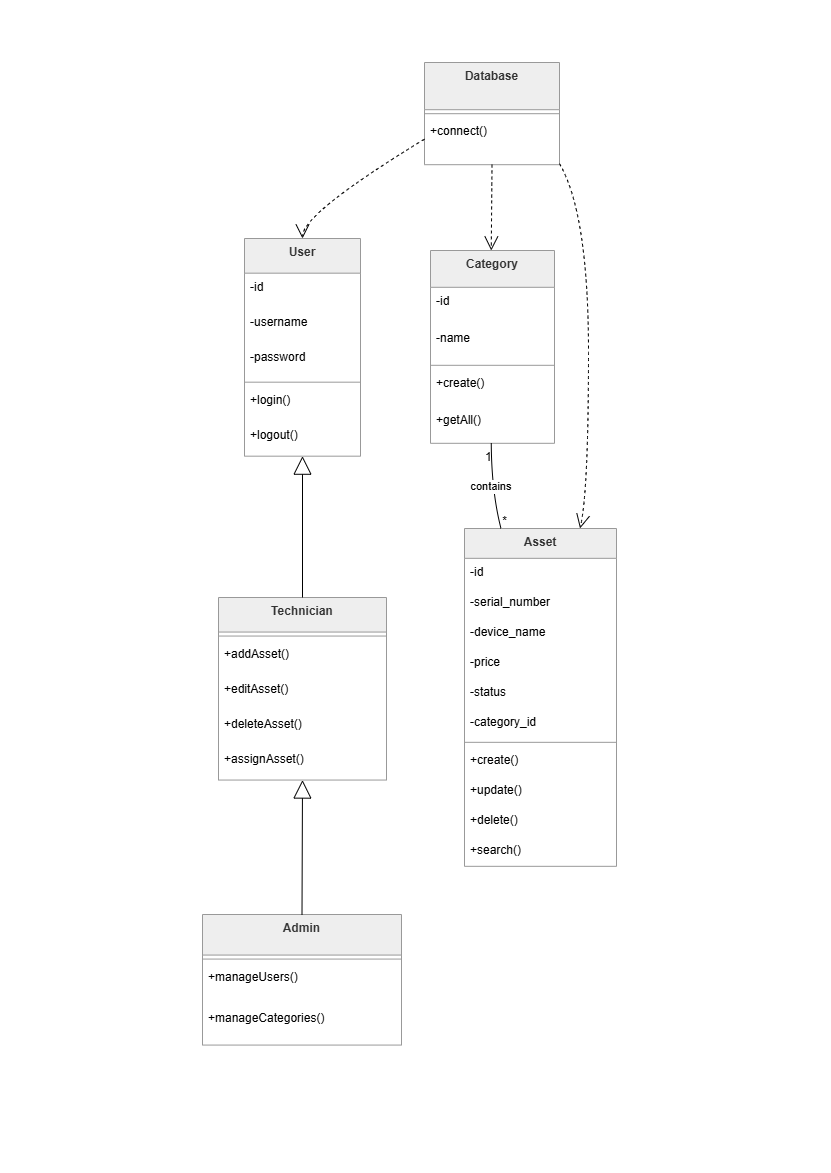

The diagram above was exported from draw.io. Its source (the exported page's mxGraphModel, read from the mxfile embedded in the PNG):
<mxGraphModel dx="2246" dy="1191" grid="1" gridSize="10" guides="1" tooltips="1" connect="1" arrows="1" fold="1" page="1" pageScale="1" pageWidth="827" pageHeight="1169" math="0" shadow="0">
  <root>
    <mxCell id="0" />
    <mxCell id="1" parent="0" />
    <mxCell id="FDpMqe6L3AQUc_q71zFE-62" parent="1" style="swimlane;fontStyle=1;align=center;verticalAlign=top;childLayout=stackLayout;horizontal=1;startSize=34.666666666666664;horizontalStack=0;resizeParent=1;resizeParentMax=0;resizeLast=0;collapsible=0;marginBottom=0;fillColor=light-dark(#eeeeee,#1f2020);strokeColor=light-dark(#999999,#cccccc);fontColor=light-dark(#333333,#cccccc);" value="User" vertex="1">
      <mxGeometry height="217.66666666666666" width="116" x="242" y="236" as="geometry" />
    </mxCell>
    <mxCell id="FDpMqe6L3AQUc_q71zFE-63" parent="FDpMqe6L3AQUc_q71zFE-62" style="text;strokeColor=none;fillColor=none;align=left;verticalAlign=top;spacingLeft=4;spacingRight=4;overflow=hidden;rotatable=0;points=[[0,0.5],[1,0.5]];portConstraint=eastwest;" value="-id" vertex="1">
      <mxGeometry height="35" width="116" y="34.666666666666664" as="geometry" />
    </mxCell>
    <mxCell id="FDpMqe6L3AQUc_q71zFE-64" parent="FDpMqe6L3AQUc_q71zFE-62" style="text;strokeColor=none;fillColor=none;align=left;verticalAlign=top;spacingLeft=4;spacingRight=4;overflow=hidden;rotatable=0;points=[[0,0.5],[1,0.5]];portConstraint=eastwest;" value="-username" vertex="1">
      <mxGeometry height="35" width="116" y="69.66666666666666" as="geometry" />
    </mxCell>
    <mxCell id="FDpMqe6L3AQUc_q71zFE-65" parent="FDpMqe6L3AQUc_q71zFE-62" style="text;strokeColor=none;fillColor=none;align=left;verticalAlign=top;spacingLeft=4;spacingRight=4;overflow=hidden;rotatable=0;points=[[0,0.5],[1,0.5]];portConstraint=eastwest;" value="-password" vertex="1">
      <mxGeometry height="35" width="116" y="104.66666666666666" as="geometry" />
    </mxCell>
    <mxCell id="FDpMqe6L3AQUc_q71zFE-66" parent="FDpMqe6L3AQUc_q71zFE-62" style="line;strokeWidth=1;fillColor=none;align=left;verticalAlign=middle;spacingTop=-1;spacingLeft=3;spacingRight=3;rotatable=0;labelPosition=right;points=[];portConstraint=eastwest;strokeColor=inherit;" vertex="1">
      <mxGeometry height="8" width="116" y="139.66666666666666" as="geometry" />
    </mxCell>
    <mxCell id="FDpMqe6L3AQUc_q71zFE-67" parent="FDpMqe6L3AQUc_q71zFE-62" style="text;strokeColor=none;fillColor=none;align=left;verticalAlign=top;spacingLeft=4;spacingRight=4;overflow=hidden;rotatable=0;points=[[0,0.5],[1,0.5]];portConstraint=eastwest;" value="+login()" vertex="1">
      <mxGeometry height="35" width="116" y="147.66666666666666" as="geometry" />
    </mxCell>
    <mxCell id="FDpMqe6L3AQUc_q71zFE-68" parent="FDpMqe6L3AQUc_q71zFE-62" style="text;strokeColor=none;fillColor=none;align=left;verticalAlign=top;spacingLeft=4;spacingRight=4;overflow=hidden;rotatable=0;points=[[0,0.5],[1,0.5]];portConstraint=eastwest;" value="+logout()" vertex="1">
      <mxGeometry height="35" width="116" y="182.66666666666666" as="geometry" />
    </mxCell>
    <mxCell id="FDpMqe6L3AQUc_q71zFE-69" parent="1" style="swimlane;fontStyle=1;align=center;verticalAlign=top;childLayout=stackLayout;horizontal=1;startSize=34.54545454545455;horizontalStack=0;resizeParent=1;resizeParentMax=0;resizeLast=0;collapsible=0;marginBottom=0;fillColor=light-dark(#eeeeee,#1f2020);strokeColor=light-dark(#999999,#cccccc);fontColor=light-dark(#333333,#cccccc);" value="Technician" vertex="1">
      <mxGeometry height="182.54545454545456" width="168" x="216" y="595" as="geometry" />
    </mxCell>
    <mxCell id="FDpMqe6L3AQUc_q71zFE-70" parent="FDpMqe6L3AQUc_q71zFE-69" style="line;strokeWidth=1;fillColor=none;align=left;verticalAlign=middle;spacingTop=-1;spacingLeft=3;spacingRight=3;rotatable=0;labelPosition=right;points=[];portConstraint=eastwest;strokeColor=inherit;" vertex="1">
      <mxGeometry height="8" width="168" y="34.54545454545455" as="geometry" />
    </mxCell>
    <mxCell id="FDpMqe6L3AQUc_q71zFE-71" parent="FDpMqe6L3AQUc_q71zFE-69" style="text;strokeColor=none;fillColor=none;align=left;verticalAlign=top;spacingLeft=4;spacingRight=4;overflow=hidden;rotatable=0;points=[[0,0.5],[1,0.5]];portConstraint=eastwest;" value="+addAsset()" vertex="1">
      <mxGeometry height="35" width="168" y="42.54545454545455" as="geometry" />
    </mxCell>
    <mxCell id="FDpMqe6L3AQUc_q71zFE-72" parent="FDpMqe6L3AQUc_q71zFE-69" style="text;strokeColor=none;fillColor=none;align=left;verticalAlign=top;spacingLeft=4;spacingRight=4;overflow=hidden;rotatable=0;points=[[0,0.5],[1,0.5]];portConstraint=eastwest;" value="+editAsset()" vertex="1">
      <mxGeometry height="35" width="168" y="77.54545454545455" as="geometry" />
    </mxCell>
    <mxCell id="FDpMqe6L3AQUc_q71zFE-73" parent="FDpMqe6L3AQUc_q71zFE-69" style="text;strokeColor=none;fillColor=none;align=left;verticalAlign=top;spacingLeft=4;spacingRight=4;overflow=hidden;rotatable=0;points=[[0,0.5],[1,0.5]];portConstraint=eastwest;" value="+deleteAsset()" vertex="1">
      <mxGeometry height="35" width="168" y="112.54545454545455" as="geometry" />
    </mxCell>
    <mxCell id="FDpMqe6L3AQUc_q71zFE-74" parent="FDpMqe6L3AQUc_q71zFE-69" style="text;strokeColor=none;fillColor=none;align=left;verticalAlign=top;spacingLeft=4;spacingRight=4;overflow=hidden;rotatable=0;points=[[0,0.5],[1,0.5]];portConstraint=eastwest;" value="+assignAsset()" vertex="1">
      <mxGeometry height="35" width="168" y="147.54545454545456" as="geometry" />
    </mxCell>
    <mxCell id="FDpMqe6L3AQUc_q71zFE-75" parent="1" style="swimlane;fontStyle=1;align=center;verticalAlign=top;childLayout=stackLayout;horizontal=1;startSize=40.57142857142857;horizontalStack=0;resizeParent=1;resizeParentMax=0;resizeLast=0;collapsible=0;marginBottom=0;fillColor=light-dark(#eeeeee,#1f2020);strokeColor=light-dark(#999999,#cccccc);fontColor=light-dark(#333333,#cccccc);" value="Admin" vertex="1">
      <mxGeometry height="130.57142857142856" width="199" x="200" y="912" as="geometry" />
    </mxCell>
    <mxCell id="FDpMqe6L3AQUc_q71zFE-76" parent="FDpMqe6L3AQUc_q71zFE-75" style="line;strokeWidth=1;fillColor=none;align=left;verticalAlign=middle;spacingTop=-1;spacingLeft=3;spacingRight=3;rotatable=0;labelPosition=right;points=[];portConstraint=eastwest;strokeColor=inherit;" vertex="1">
      <mxGeometry height="8" width="199" y="40.57142857142857" as="geometry" />
    </mxCell>
    <mxCell id="FDpMqe6L3AQUc_q71zFE-77" parent="FDpMqe6L3AQUc_q71zFE-75" style="text;strokeColor=none;fillColor=none;align=left;verticalAlign=top;spacingLeft=4;spacingRight=4;overflow=hidden;rotatable=0;points=[[0,0.5],[1,0.5]];portConstraint=eastwest;" value="+manageUsers()" vertex="1">
      <mxGeometry height="41" width="199" y="48.57142857142857" as="geometry" />
    </mxCell>
    <mxCell id="FDpMqe6L3AQUc_q71zFE-78" parent="FDpMqe6L3AQUc_q71zFE-75" style="text;strokeColor=none;fillColor=none;align=left;verticalAlign=top;spacingLeft=4;spacingRight=4;overflow=hidden;rotatable=0;points=[[0,0.5],[1,0.5]];portConstraint=eastwest;" value="+manageCategories()" vertex="1">
      <mxGeometry height="41" width="199" y="89.57142857142857" as="geometry" />
    </mxCell>
    <mxCell id="FDpMqe6L3AQUc_q71zFE-79" parent="1" style="swimlane;fontStyle=1;align=center;verticalAlign=top;childLayout=stackLayout;horizontal=1;startSize=29.818181818181817;horizontalStack=0;resizeParent=1;resizeParentMax=0;resizeLast=0;collapsible=0;marginBottom=0;fillColor=light-dark(#eeeeee,#1f2020);strokeColor=light-dark(#999999,#cccccc);fontColor=light-dark(#333333,#cccccc);" value="Asset" vertex="1">
      <mxGeometry height="337.8181818181818" width="152" x="462" y="526" as="geometry" />
    </mxCell>
    <mxCell id="FDpMqe6L3AQUc_q71zFE-80" parent="FDpMqe6L3AQUc_q71zFE-79" style="text;strokeColor=none;fillColor=none;align=left;verticalAlign=top;spacingLeft=4;spacingRight=4;overflow=hidden;rotatable=0;points=[[0,0.5],[1,0.5]];portConstraint=eastwest;" value="-id" vertex="1">
      <mxGeometry height="30" width="152" y="29.818181818181817" as="geometry" />
    </mxCell>
    <mxCell id="FDpMqe6L3AQUc_q71zFE-81" parent="FDpMqe6L3AQUc_q71zFE-79" style="text;strokeColor=none;fillColor=none;align=left;verticalAlign=top;spacingLeft=4;spacingRight=4;overflow=hidden;rotatable=0;points=[[0,0.5],[1,0.5]];portConstraint=eastwest;" value="-serial_number" vertex="1">
      <mxGeometry height="30" width="152" y="59.81818181818181" as="geometry" />
    </mxCell>
    <mxCell id="FDpMqe6L3AQUc_q71zFE-82" parent="FDpMqe6L3AQUc_q71zFE-79" style="text;strokeColor=none;fillColor=none;align=left;verticalAlign=top;spacingLeft=4;spacingRight=4;overflow=hidden;rotatable=0;points=[[0,0.5],[1,0.5]];portConstraint=eastwest;" value="-device_name" vertex="1">
      <mxGeometry height="30" width="152" y="89.81818181818181" as="geometry" />
    </mxCell>
    <mxCell id="FDpMqe6L3AQUc_q71zFE-83" parent="FDpMqe6L3AQUc_q71zFE-79" style="text;strokeColor=none;fillColor=none;align=left;verticalAlign=top;spacingLeft=4;spacingRight=4;overflow=hidden;rotatable=0;points=[[0,0.5],[1,0.5]];portConstraint=eastwest;" value="-price" vertex="1">
      <mxGeometry height="30" width="152" y="119.81818181818181" as="geometry" />
    </mxCell>
    <mxCell id="FDpMqe6L3AQUc_q71zFE-84" parent="FDpMqe6L3AQUc_q71zFE-79" style="text;strokeColor=none;fillColor=none;align=left;verticalAlign=top;spacingLeft=4;spacingRight=4;overflow=hidden;rotatable=0;points=[[0,0.5],[1,0.5]];portConstraint=eastwest;" value="-status" vertex="1">
      <mxGeometry height="30" width="152" y="149.8181818181818" as="geometry" />
    </mxCell>
    <mxCell id="FDpMqe6L3AQUc_q71zFE-85" parent="FDpMqe6L3AQUc_q71zFE-79" style="text;strokeColor=none;fillColor=none;align=left;verticalAlign=top;spacingLeft=4;spacingRight=4;overflow=hidden;rotatable=0;points=[[0,0.5],[1,0.5]];portConstraint=eastwest;" value="-category_id" vertex="1">
      <mxGeometry height="30" width="152" y="179.8181818181818" as="geometry" />
    </mxCell>
    <mxCell id="FDpMqe6L3AQUc_q71zFE-86" parent="FDpMqe6L3AQUc_q71zFE-79" style="line;strokeWidth=1;fillColor=none;align=left;verticalAlign=middle;spacingTop=-1;spacingLeft=3;spacingRight=3;rotatable=0;labelPosition=right;points=[];portConstraint=eastwest;strokeColor=inherit;" vertex="1">
      <mxGeometry height="8" width="152" y="209.8181818181818" as="geometry" />
    </mxCell>
    <mxCell id="FDpMqe6L3AQUc_q71zFE-87" parent="FDpMqe6L3AQUc_q71zFE-79" style="text;strokeColor=none;fillColor=none;align=left;verticalAlign=top;spacingLeft=4;spacingRight=4;overflow=hidden;rotatable=0;points=[[0,0.5],[1,0.5]];portConstraint=eastwest;" value="+create()" vertex="1">
      <mxGeometry height="30" width="152" y="217.8181818181818" as="geometry" />
    </mxCell>
    <mxCell id="FDpMqe6L3AQUc_q71zFE-88" parent="FDpMqe6L3AQUc_q71zFE-79" style="text;strokeColor=none;fillColor=none;align=left;verticalAlign=top;spacingLeft=4;spacingRight=4;overflow=hidden;rotatable=0;points=[[0,0.5],[1,0.5]];portConstraint=eastwest;" value="+update()" vertex="1">
      <mxGeometry height="30" width="152" y="247.8181818181818" as="geometry" />
    </mxCell>
    <mxCell id="FDpMqe6L3AQUc_q71zFE-89" parent="FDpMqe6L3AQUc_q71zFE-79" style="text;strokeColor=none;fillColor=none;align=left;verticalAlign=top;spacingLeft=4;spacingRight=4;overflow=hidden;rotatable=0;points=[[0,0.5],[1,0.5]];portConstraint=eastwest;" value="+delete()" vertex="1">
      <mxGeometry height="30" width="152" y="277.8181818181818" as="geometry" />
    </mxCell>
    <mxCell id="FDpMqe6L3AQUc_q71zFE-90" parent="FDpMqe6L3AQUc_q71zFE-79" style="text;strokeColor=none;fillColor=none;align=left;verticalAlign=top;spacingLeft=4;spacingRight=4;overflow=hidden;rotatable=0;points=[[0,0.5],[1,0.5]];portConstraint=eastwest;" value="+search()" vertex="1">
      <mxGeometry height="30" width="152" y="307.8181818181818" as="geometry" />
    </mxCell>
    <mxCell id="FDpMqe6L3AQUc_q71zFE-91" parent="1" style="swimlane;fontStyle=1;align=center;verticalAlign=top;childLayout=stackLayout;horizontal=1;startSize=36.8;horizontalStack=0;resizeParent=1;resizeParentMax=0;resizeLast=0;collapsible=0;marginBottom=0;fillColor=light-dark(#eeeeee,#1f2020);strokeColor=light-dark(#999999,#cccccc);fontColor=light-dark(#333333,#cccccc);" value="Category" vertex="1">
      <mxGeometry height="192.8" width="124" x="428" y="248" as="geometry" />
    </mxCell>
    <mxCell id="FDpMqe6L3AQUc_q71zFE-92" parent="FDpMqe6L3AQUc_q71zFE-91" style="text;strokeColor=none;fillColor=none;align=left;verticalAlign=top;spacingLeft=4;spacingRight=4;overflow=hidden;rotatable=0;points=[[0,0.5],[1,0.5]];portConstraint=eastwest;" value="-id" vertex="1">
      <mxGeometry height="37" width="124" y="36.8" as="geometry" />
    </mxCell>
    <mxCell id="FDpMqe6L3AQUc_q71zFE-93" parent="FDpMqe6L3AQUc_q71zFE-91" style="text;strokeColor=none;fillColor=none;align=left;verticalAlign=top;spacingLeft=4;spacingRight=4;overflow=hidden;rotatable=0;points=[[0,0.5],[1,0.5]];portConstraint=eastwest;" value="-name" vertex="1">
      <mxGeometry height="37" width="124" y="73.8" as="geometry" />
    </mxCell>
    <mxCell id="FDpMqe6L3AQUc_q71zFE-94" parent="FDpMqe6L3AQUc_q71zFE-91" style="line;strokeWidth=1;fillColor=none;align=left;verticalAlign=middle;spacingTop=-1;spacingLeft=3;spacingRight=3;rotatable=0;labelPosition=right;points=[];portConstraint=eastwest;strokeColor=inherit;" vertex="1">
      <mxGeometry height="8" width="124" y="110.8" as="geometry" />
    </mxCell>
    <mxCell id="FDpMqe6L3AQUc_q71zFE-95" parent="FDpMqe6L3AQUc_q71zFE-91" style="text;strokeColor=none;fillColor=none;align=left;verticalAlign=top;spacingLeft=4;spacingRight=4;overflow=hidden;rotatable=0;points=[[0,0.5],[1,0.5]];portConstraint=eastwest;" value="+create()" vertex="1">
      <mxGeometry height="37" width="124" y="118.8" as="geometry" />
    </mxCell>
    <mxCell id="FDpMqe6L3AQUc_q71zFE-96" parent="FDpMqe6L3AQUc_q71zFE-91" style="text;strokeColor=none;fillColor=none;align=left;verticalAlign=top;spacingLeft=4;spacingRight=4;overflow=hidden;rotatable=0;points=[[0,0.5],[1,0.5]];portConstraint=eastwest;" value="+getAll()" vertex="1">
      <mxGeometry height="37" width="124" y="155.8" as="geometry" />
    </mxCell>
    <mxCell id="FDpMqe6L3AQUc_q71zFE-97" parent="1" style="swimlane;fontStyle=1;align=center;verticalAlign=top;childLayout=stackLayout;horizontal=1;startSize=47.2;horizontalStack=0;resizeParent=1;resizeParentMax=0;resizeLast=0;collapsible=0;marginBottom=0;fillColor=light-dark(#eeeeee,#1f2020);strokeColor=light-dark(#999999,#cccccc);fontColor=light-dark(#333333,#cccccc);" value="Database" vertex="1">
      <mxGeometry height="102.2" width="135" x="422" y="60" as="geometry" />
    </mxCell>
    <mxCell id="FDpMqe6L3AQUc_q71zFE-98" parent="FDpMqe6L3AQUc_q71zFE-97" style="line;strokeWidth=1;fillColor=none;align=left;verticalAlign=middle;spacingTop=-1;spacingLeft=3;spacingRight=3;rotatable=0;labelPosition=right;points=[];portConstraint=eastwest;strokeColor=inherit;" vertex="1">
      <mxGeometry height="8" width="135" y="47.2" as="geometry" />
    </mxCell>
    <mxCell id="FDpMqe6L3AQUc_q71zFE-99" parent="FDpMqe6L3AQUc_q71zFE-97" style="text;strokeColor=none;fillColor=none;align=left;verticalAlign=top;spacingLeft=4;spacingRight=4;overflow=hidden;rotatable=0;points=[[0,0.5],[1,0.5]];portConstraint=eastwest;" value="+connect()" vertex="1">
      <mxGeometry height="47" width="135" y="55.2" as="geometry" />
    </mxCell>
    <mxCell id="FDpMqe6L3AQUc_q71zFE-100" edge="1" parent="1" source="FDpMqe6L3AQUc_q71zFE-62" style="curved=1;startArrow=block;startSize=16;startFill=0;endArrow=none;exitX=0.5;exitY=1;entryX=0.5;entryY=0;rounded=0;" target="FDpMqe6L3AQUc_q71zFE-69" value="">
      <mxGeometry relative="1" as="geometry">
        <Array as="points" />
      </mxGeometry>
    </mxCell>
    <mxCell id="FDpMqe6L3AQUc_q71zFE-101" edge="1" parent="1" source="FDpMqe6L3AQUc_q71zFE-69" style="curved=1;startArrow=block;startSize=16;startFill=0;endArrow=none;exitX=0.5;exitY=1;entryX=0.5;entryY=0;rounded=0;" target="FDpMqe6L3AQUc_q71zFE-75" value="">
      <mxGeometry relative="1" as="geometry">
        <Array as="points" />
      </mxGeometry>
    </mxCell>
    <mxCell id="FDpMqe6L3AQUc_q71zFE-102" edge="1" parent="1" source="FDpMqe6L3AQUc_q71zFE-91" style="curved=1;startArrow=none;endArrow=none;exitX=0.49;exitY=1;entryX=0.24;entryY=0;rounded=0;" target="FDpMqe6L3AQUc_q71zFE-79" value="contains">
      <mxGeometry relative="1" as="geometry">
        <Array as="points">
          <mxPoint x="489" y="489" />
        </Array>
      </mxGeometry>
    </mxCell>
    <mxCell id="FDpMqe6L3AQUc_q71zFE-103" parent="FDpMqe6L3AQUc_q71zFE-102" style="edgeLabel;resizable=0;labelBackgroundColor=none;fontSize=12;align=right;verticalAlign=top;" value="1" vertex="1">
      <mxGeometry relative="1" x="-1" as="geometry" />
    </mxCell>
    <mxCell id="FDpMqe6L3AQUc_q71zFE-104" parent="FDpMqe6L3AQUc_q71zFE-102" style="edgeLabel;resizable=0;labelBackgroundColor=none;fontSize=12;align=left;verticalAlign=bottom;" value="*" vertex="1">
      <mxGeometry relative="1" x="1" as="geometry" />
    </mxCell>
    <mxCell id="FDpMqe6L3AQUc_q71zFE-105" edge="1" parent="1" source="FDpMqe6L3AQUc_q71zFE-97" style="curved=1;dashed=1;startArrow=none;endArrow=open;endSize=12;exitX=1;exitY=0.99;entryX=0.76;entryY=0;rounded=0;" target="FDpMqe6L3AQUc_q71zFE-79" value="">
      <mxGeometry relative="1" as="geometry">
        <Array as="points">
          <mxPoint x="586" y="211" />
          <mxPoint x="586" y="489" />
        </Array>
      </mxGeometry>
    </mxCell>
    <mxCell id="FDpMqe6L3AQUc_q71zFE-106" edge="1" parent="1" source="FDpMqe6L3AQUc_q71zFE-97" style="curved=1;dashed=1;startArrow=none;endArrow=open;endSize=12;exitX=0.5;exitY=1;entryX=0.49;entryY=0;rounded=0;" target="FDpMqe6L3AQUc_q71zFE-91" value="">
      <mxGeometry relative="1" as="geometry">
        <Array as="points" />
      </mxGeometry>
    </mxCell>
    <mxCell id="FDpMqe6L3AQUc_q71zFE-107" edge="1" parent="1" source="FDpMqe6L3AQUc_q71zFE-97" style="curved=1;dashed=1;startArrow=none;endArrow=open;endSize=12;exitX=0;exitY=0.75;entryX=0.5;entryY=0;rounded=0;" target="FDpMqe6L3AQUc_q71zFE-62" value="">
      <mxGeometry relative="1" as="geometry">
        <Array as="points">
          <mxPoint x="300" y="211" />
        </Array>
      </mxGeometry>
    </mxCell>
  </root>
</mxGraphModel>